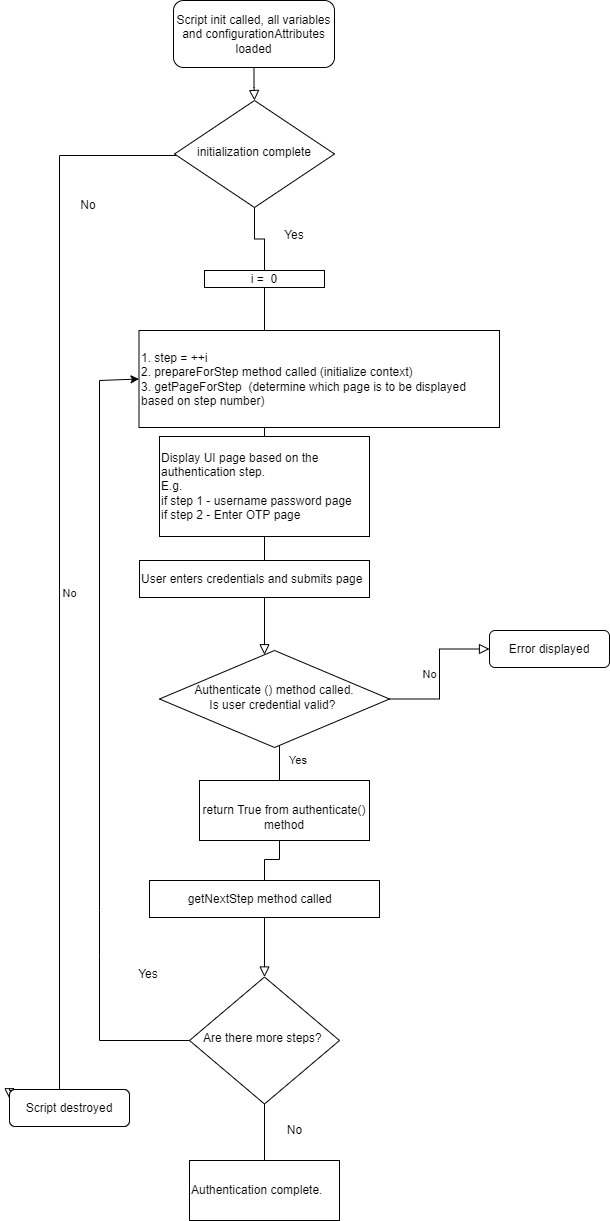

The diagram above was exported from draw.io. Its source (the exported page's mxGraphModel, read from the mxfile embedded in the PNG):
<mxGraphModel dx="1038" dy="1708" grid="1" gridSize="10" guides="1" tooltips="1" connect="1" arrows="1" fold="1" page="1" pageScale="1" pageWidth="827" pageHeight="1169" math="0" shadow="0">
  <root>
    <mxCell id="WIyWlLk6GJQsqaUBKTNV-0" />
    <mxCell id="WIyWlLk6GJQsqaUBKTNV-1" parent="WIyWlLk6GJQsqaUBKTNV-0" />
    <mxCell id="WIyWlLk6GJQsqaUBKTNV-2" value="" style="rounded=0;html=1;jettySize=auto;orthogonalLoop=1;fontSize=11;endArrow=block;endFill=0;endSize=8;strokeWidth=1;shadow=0;labelBackgroundColor=none;edgeStyle=orthogonalEdgeStyle;" parent="WIyWlLk6GJQsqaUBKTNV-1" source="WIyWlLk6GJQsqaUBKTNV-3" target="WIyWlLk6GJQsqaUBKTNV-6" edge="1">
      <mxGeometry relative="1" as="geometry" />
    </mxCell>
    <mxCell id="WIyWlLk6GJQsqaUBKTNV-3" value="Script init called, all variables and configurationAttributes loaded" style="rounded=1;whiteSpace=wrap;html=1;fontSize=12;glass=0;strokeWidth=1;shadow=0;" parent="WIyWlLk6GJQsqaUBKTNV-1" vertex="1">
      <mxGeometry x="194" y="-1120" width="161" height="67" as="geometry" />
    </mxCell>
    <mxCell id="WIyWlLk6GJQsqaUBKTNV-4" value="Yes" style="rounded=0;html=1;jettySize=auto;orthogonalLoop=1;fontSize=11;endArrow=block;endFill=0;endSize=8;strokeWidth=1;shadow=0;labelBackgroundColor=none;edgeStyle=orthogonalEdgeStyle;startArrow=none;" parent="WIyWlLk6GJQsqaUBKTNV-1" source="cMP5X7E1EerH83BBlDZE-3" target="WIyWlLk6GJQsqaUBKTNV-10" edge="1">
      <mxGeometry x="-0.7143" y="20" relative="1" as="geometry">
        <mxPoint as="offset" />
        <Array as="points">
          <mxPoint x="280" y="-420" />
          <mxPoint x="280" y="-420" />
        </Array>
      </mxGeometry>
    </mxCell>
    <mxCell id="WIyWlLk6GJQsqaUBKTNV-5" value="No" style="edgeStyle=orthogonalEdgeStyle;rounded=0;html=1;jettySize=auto;orthogonalLoop=1;fontSize=11;endArrow=block;endFill=0;endSize=8;strokeWidth=1;shadow=0;labelBackgroundColor=none;entryX=0;entryY=0.25;entryDx=0;entryDy=0;" parent="WIyWlLk6GJQsqaUBKTNV-1" source="WIyWlLk6GJQsqaUBKTNV-6" target="WIyWlLk6GJQsqaUBKTNV-11" edge="1">
      <mxGeometry y="10" relative="1" as="geometry">
        <mxPoint as="offset" />
        <mxPoint x="50" y="-780" as="targetPoint" />
        <Array as="points">
          <mxPoint x="80" y="-965" />
          <mxPoint x="80" y="-30" />
        </Array>
      </mxGeometry>
    </mxCell>
    <mxCell id="WIyWlLk6GJQsqaUBKTNV-6" value="initialization complete" style="rhombus;whiteSpace=wrap;html=1;shadow=0;fontFamily=Helvetica;fontSize=12;align=center;strokeWidth=1;spacing=6;spacingTop=-4;" parent="WIyWlLk6GJQsqaUBKTNV-1" vertex="1">
      <mxGeometry x="195" y="-1020" width="160" height="107" as="geometry" />
    </mxCell>
    <mxCell id="WIyWlLk6GJQsqaUBKTNV-8" value="Yes&amp;nbsp;" style="rounded=0;html=1;jettySize=auto;orthogonalLoop=1;fontSize=11;endArrow=block;endFill=0;endSize=8;strokeWidth=1;shadow=0;labelBackgroundColor=none;edgeStyle=orthogonalEdgeStyle;entryX=0.5;entryY=0;entryDx=0;entryDy=0;" parent="WIyWlLk6GJQsqaUBKTNV-1" source="WIyWlLk6GJQsqaUBKTNV-10" edge="1" target="cMP5X7E1EerH83BBlDZE-12">
      <mxGeometry x="-0.8775" y="20" relative="1" as="geometry">
        <mxPoint as="offset" />
        <mxPoint x="285" y="-150" as="targetPoint" />
        <Array as="points">
          <mxPoint x="300" y="-261" />
          <mxPoint x="285" y="-261" />
        </Array>
      </mxGeometry>
    </mxCell>
    <mxCell id="WIyWlLk6GJQsqaUBKTNV-9" value="No" style="edgeStyle=orthogonalEdgeStyle;rounded=0;html=1;jettySize=auto;orthogonalLoop=1;fontSize=11;endArrow=block;endFill=0;endSize=8;strokeWidth=1;shadow=0;labelBackgroundColor=none;" parent="WIyWlLk6GJQsqaUBKTNV-1" source="WIyWlLk6GJQsqaUBKTNV-10" target="WIyWlLk6GJQsqaUBKTNV-12" edge="1">
      <mxGeometry y="10" relative="1" as="geometry">
        <mxPoint as="offset" />
      </mxGeometry>
    </mxCell>
    <mxCell id="WIyWlLk6GJQsqaUBKTNV-10" value="Authenticate () method called.&lt;br&gt;Is user credential valid?&amp;nbsp;" style="rhombus;whiteSpace=wrap;html=1;shadow=0;fontFamily=Helvetica;fontSize=12;align=center;strokeWidth=1;spacing=6;spacingTop=-4;" parent="WIyWlLk6GJQsqaUBKTNV-1" vertex="1">
      <mxGeometry x="180" y="-470" width="230" height="97" as="geometry" />
    </mxCell>
    <mxCell id="WIyWlLk6GJQsqaUBKTNV-11" value="Script destroyed" style="rounded=1;whiteSpace=wrap;html=1;fontSize=12;glass=0;strokeWidth=1;shadow=0;" parent="WIyWlLk6GJQsqaUBKTNV-1" vertex="1">
      <mxGeometry x="30" y="-31" width="120" height="37" as="geometry" />
    </mxCell>
    <mxCell id="WIyWlLk6GJQsqaUBKTNV-12" value="Error displayed" style="rounded=1;whiteSpace=wrap;html=1;fontSize=12;glass=0;strokeWidth=1;shadow=0;" parent="WIyWlLk6GJQsqaUBKTNV-1" vertex="1">
      <mxGeometry x="510" y="-490" width="120" height="37" as="geometry" />
    </mxCell>
    <mxCell id="cMP5X7E1EerH83BBlDZE-4" value="1. step = ++i&lt;br&gt;2. prepareForStep method called (initialize context)&lt;br&gt;3. getPageForStep&amp;nbsp; (determine which page is to be displayed based on step number)" style="rounded=0;whiteSpace=wrap;html=1;align=left;" parent="WIyWlLk6GJQsqaUBKTNV-1" vertex="1">
      <mxGeometry x="159.5" y="-790" width="360.5" height="97" as="geometry" />
    </mxCell>
    <mxCell id="cMP5X7E1EerH83BBlDZE-6" value="Display UI page based on the authentication step.&lt;br&gt;E.g.&lt;br&gt;if step 1 - username password page&lt;br&gt;if step 2 - Enter OTP page" style="rounded=0;whiteSpace=wrap;html=1;align=left;" parent="WIyWlLk6GJQsqaUBKTNV-1" vertex="1">
      <mxGeometry x="180" y="-684" width="210" height="100" as="geometry" />
    </mxCell>
    <mxCell id="cMP5X7E1EerH83BBlDZE-7" value="User enters credentials and submits page" style="rounded=0;whiteSpace=wrap;html=1;align=left;" parent="WIyWlLk6GJQsqaUBKTNV-1" vertex="1">
      <mxGeometry x="160" y="-560" width="230" height="37" as="geometry" />
    </mxCell>
    <mxCell id="cMP5X7E1EerH83BBlDZE-3" value="i =&amp;nbsp; 0" style="rounded=0;whiteSpace=wrap;html=1;" parent="WIyWlLk6GJQsqaUBKTNV-1" vertex="1">
      <mxGeometry x="225" y="-850" width="120" height="17" as="geometry" />
    </mxCell>
    <mxCell id="cMP5X7E1EerH83BBlDZE-10" value="" style="rounded=0;html=1;jettySize=auto;orthogonalLoop=1;fontSize=11;endArrow=none;endFill=0;endSize=8;strokeWidth=1;shadow=0;labelBackgroundColor=none;edgeStyle=orthogonalEdgeStyle;" parent="WIyWlLk6GJQsqaUBKTNV-1" source="WIyWlLk6GJQsqaUBKTNV-6" target="cMP5X7E1EerH83BBlDZE-3" edge="1">
      <mxGeometry x="-0.7143" y="20" relative="1" as="geometry">
        <mxPoint as="offset" />
        <mxPoint x="280" y="-951.25" as="sourcePoint" />
        <mxPoint x="280" y="-326.521739130435" as="targetPoint" />
        <Array as="points" />
      </mxGeometry>
    </mxCell>
    <mxCell id="cMP5X7E1EerH83BBlDZE-11" value="&amp;nbsp; &amp;nbsp; &amp;nbsp; &amp;nbsp; &amp;nbsp; &amp;nbsp;getNextStep method called" style="rounded=0;whiteSpace=wrap;html=1;align=left;" parent="WIyWlLk6GJQsqaUBKTNV-1" vertex="1">
      <mxGeometry x="170" y="-240" width="230" height="37" as="geometry" />
    </mxCell>
    <mxCell id="cMP5X7E1EerH83BBlDZE-12" value="Are there more steps?&amp;nbsp;" style="rhombus;whiteSpace=wrap;html=1;shadow=0;fontFamily=Helvetica;fontSize=12;align=center;strokeWidth=1;spacing=6;spacingTop=-4;" parent="WIyWlLk6GJQsqaUBKTNV-1" vertex="1">
      <mxGeometry x="210" y="-143.5" width="150" height="127" as="geometry" />
    </mxCell>
    <mxCell id="cMP5X7E1EerH83BBlDZE-15" value="No" style="text;html=1;align=center;verticalAlign=middle;resizable=0;points=[];autosize=1;strokeColor=none;fillColor=none;" parent="WIyWlLk6GJQsqaUBKTNV-1" vertex="1">
      <mxGeometry x="300" width="30" height="20" as="geometry" />
    </mxCell>
    <mxCell id="cMP5X7E1EerH83BBlDZE-18" value="" style="endArrow=classic;html=1;rounded=0;exitX=0;exitY=0.5;exitDx=0;exitDy=0;entryX=0;entryY=0.5;entryDx=0;entryDy=0;" parent="WIyWlLk6GJQsqaUBKTNV-1" source="cMP5X7E1EerH83BBlDZE-12" target="cMP5X7E1EerH83BBlDZE-4" edge="1">
      <mxGeometry width="50" height="50" relative="1" as="geometry">
        <mxPoint x="360" y="-330" as="sourcePoint" />
        <mxPoint x="150" y="-740" as="targetPoint" />
        <Array as="points">
          <mxPoint x="120" y="-80" />
          <mxPoint x="120" y="-165" />
          <mxPoint x="120" y="-210" />
          <mxPoint x="120" y="-740" />
        </Array>
      </mxGeometry>
    </mxCell>
    <mxCell id="cMP5X7E1EerH83BBlDZE-20" value="Yes" style="text;html=1;strokeColor=none;fillColor=none;align=center;verticalAlign=middle;whiteSpace=wrap;rounded=0;" parent="WIyWlLk6GJQsqaUBKTNV-1" vertex="1">
      <mxGeometry x="139" y="-160" width="60" height="27" as="geometry" />
    </mxCell>
    <mxCell id="cMP5X7E1EerH83BBlDZE-21" value="Authentication complete." style="rounded=0;whiteSpace=wrap;html=1;align=left;" parent="WIyWlLk6GJQsqaUBKTNV-1" vertex="1">
      <mxGeometry x="210" y="40" width="150" height="60" as="geometry" />
    </mxCell>
    <mxCell id="cMP5X7E1EerH83BBlDZE-27" value="" style="endArrow=none;html=1;rounded=0;exitX=0.5;exitY=1;exitDx=0;exitDy=0;entryX=0.5;entryY=0;entryDx=0;entryDy=0;" parent="WIyWlLk6GJQsqaUBKTNV-1" source="cMP5X7E1EerH83BBlDZE-12" target="cMP5X7E1EerH83BBlDZE-21" edge="1">
      <mxGeometry width="50" height="50" relative="1" as="geometry">
        <mxPoint x="275" y="-103" as="sourcePoint" />
        <mxPoint x="298.78205128205127" y="-50" as="targetPoint" />
      </mxGeometry>
    </mxCell>
    <mxCell id="TQfNKfF5KDKrybp7xPqz-0" value="Yes" style="text;html=1;strokeColor=none;fillColor=none;align=center;verticalAlign=middle;whiteSpace=wrap;rounded=0;" vertex="1" parent="WIyWlLk6GJQsqaUBKTNV-1">
      <mxGeometry x="285" y="-900" width="60" height="30" as="geometry" />
    </mxCell>
    <mxCell id="TQfNKfF5KDKrybp7xPqz-2" value="No" style="text;html=1;strokeColor=none;fillColor=none;align=center;verticalAlign=middle;whiteSpace=wrap;rounded=0;" vertex="1" parent="WIyWlLk6GJQsqaUBKTNV-1">
      <mxGeometry x="79" y="-930" width="60" height="30" as="geometry" />
    </mxCell>
    <mxCell id="TQfNKfF5KDKrybp7xPqz-3" value="&amp;nbsp;&lt;br&gt;return True from authenticate() method" style="rounded=0;whiteSpace=wrap;html=1;" vertex="1" parent="WIyWlLk6GJQsqaUBKTNV-1">
      <mxGeometry x="220" y="-340" width="170" height="60" as="geometry" />
    </mxCell>
  </root>
</mxGraphModel>